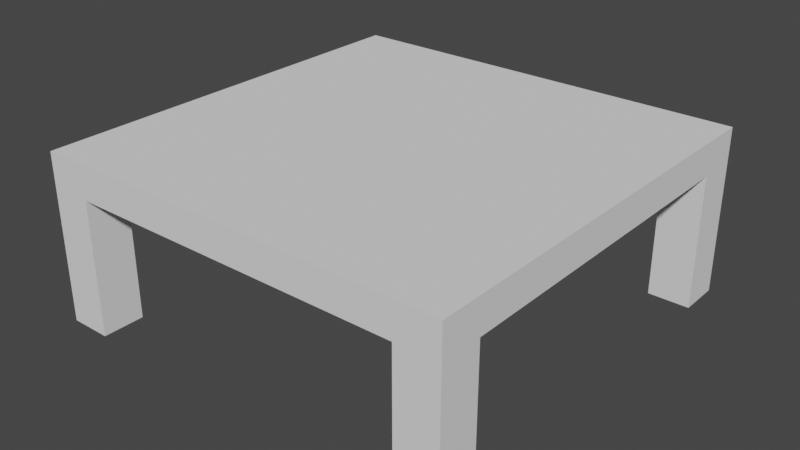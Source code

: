 # Source: SquareTable_Temp.blend  (saved by Blender 2.80.75; exported with 4.5.12 LTS)
import bpy
from mathutils import Matrix  # noqa: F401  (used for matrix-valued properties, if any)

bpy.ops.wm.read_factory_settings(use_empty=True)
scene = bpy.context.scene
scene.name = 'Scene'

# ---- collections
col_collection = bpy.data.collections.new('Collection'); scene.collection.children.link(col_collection)

# ---- world
world_world = bpy.data.worlds.new('World'); scene.world = world_world
world_world.use_nodes = True; world_world.node_tree.nodes.clear()
_N = world_world.node_tree.nodes; _L = world_world.node_tree.links
n0 = _N.new('ShaderNodeOutputWorld'); n0.name = 'World Output'; n0.location = (300, 300)
n1 = _N.new('ShaderNodeBackground'); n1.name = 'Background'; n1.location = (10, 300)
n1.inputs[0].default_value = (0.05088, 0.05088, 0.05088, 1.0)
_L.new(n1.outputs[0], n0.inputs[0])
n0.is_active_output = True
world_world.color = (0.05088, 0.05088, 0.05088)
world_world.use_sun_shadow = False
world_world.sun_shadow_jitter_overblur = 0.0

# ---- meshes
me_cube = bpy.data.meshes.new('Cube')
me_cube.from_pydata([(-1.0, 2.98e-08, 1.0), (-1.0, 0.8, 1.0), (-1.0, -2.98e-08, -1.0), (-1.0, 0.8, -1.0), (1.0, 2.98e-08, 1.0), (1.0, 0.8, 1.0), (1.0, -2.98e-08, -1.0), (1.0, 0.8, -1.0), (-1.0, 2.98e-08, 0.8), (-1.0, 0.8, 0.8), (1.0, 2.98e-08, 0.8), (1.0, 0.8, 0.8), (-1.0, 0.8, -0.8), (1.0, -2.98e-08, -0.8), (-1.0, -2.98e-08, -0.8), (1.0, 0.8, -0.8), (0.8, -2.98e-08, -1.0), (0.8, 0.8, -1.0), (0.8, 2.98e-08, 1.0), (0.8, 0.8, 1.0), (0.8, 0.8, 0.8), (0.8, 2.98e-08, 0.8), (0.8, -2.98e-08, -0.8), (0.8, 0.8, -0.8), (-0.8, -2.98e-08, -1.0), (-0.8, 0.8, 1.0), (-0.8, 2.98e-08, 0.8), (-0.8, -2.98e-08, -0.8), (-0.8, 0.8, -1.0), (-0.8, 2.98e-08, 1.0), (-0.8, 0.8, 0.8), (-0.8, 0.8, -0.8), (-1.0, 0.64, 1.0), (-1.0, 0.64, -1.0), (1.0, 0.64, -1.0), (1.0, 0.64, 1.0), (1.0, 0.64, 0.8), (-1.0, 0.64, 0.8), (1.0, 0.64, -0.8), (-1.0, 0.64, -0.8), (0.8, 0.64, 1.0), (0.8, 0.64, -1.0), (-0.8, 0.64, -1.0), (-0.8, 0.64, 1.0), (0.8, 0.64, 0.8), (0.8, 0.64, -0.8), (-0.8, 0.64, -0.8), (-0.8, 0.64, 0.8)], [(45, 23), (46, 31), (47, 30), (20, 44)], [(39, 12, 3, 33), (41, 17, 7, 34), (36, 11, 5, 35), (43, 25, 1, 32), (21, 10, 4, 18), (30, 9, 1, 25), (31, 12, 9, 30), (38, 15, 11, 36), (32, 1, 9, 37), (34, 7, 15, 38), (16, 6, 13, 22), (28, 3, 12, 31), (37, 9, 12, 39), (7, 17, 23, 15), (15, 23, 20, 11), (11, 20, 19, 5), (35, 5, 19, 40), (42, 28, 17, 41), (33, 3, 28, 42), (8, 26, 29, 0), (2, 24, 27, 14), (17, 28, 31, 23), (23, 31, 30, 20), (20, 30, 25, 19), (40, 19, 25, 43), (2, 33, 42, 24), (4, 35, 40, 18), (6, 34, 38, 13), (0, 32, 37, 8), (29, 43, 32, 0), (10, 36, 35, 4), (16, 41, 34, 6), (14, 39, 33, 2), (21, 18, 40, 44), (10, 21, 44, 36), (44, 47, 46, 45), (38, 36, 44, 45), (44, 40, 43, 47), (37, 39, 46, 47), (42, 41, 45, 46), (26, 47, 43, 29), (26, 8, 37, 47), (38, 45, 22, 13), (22, 45, 41, 16), (27, 46, 39, 14), (27, 24, 42, 46)])
_uv = me_cube.uv_layers.new(name='UVMap')
_uv.uv.foreach_set('vector', [0.5831, 0.2104, 0.625, 0.2104, 0.625, 0.25, 0.5831, 0.25, 0.5831, 0.4146, 0.625, 0.4146, 0.625, 0.5, 0.5831, 0.5, 0.5831, 0.6951, 0.625, 0.6951, 0.625, 0.75, 0.5831, 0.75, 0.5831, 0.9177, 0.625, 0.9177, 0.625, 1.0, 0.5831, 1.0, 0.2896, 0.6951, 0.375, 0.6951, 0.375, 0.75, 0.2896, 0.75, 0.7927, 0.6951, 0.875, 0.6951, 0.875, 0.75, 0.7927, 0.75, 0.7927, 0.5396, 0.875, 0.5396, 0.875, 0.6951, 0.7927, 0.6951, 0.5831, 0.5396, 0.625, 0.5396, 0.625, 0.6951, 0.5831, 0.6951, 0.5831, 0.0, 0.625, 0.0, 0.625, 0.05495, 0.5831, 0.05495, 0.5831, 0.5, 0.625, 0.5, 0.625, 0.5396, 0.5831, 0.5396, 0.2896, 0.5, 0.375, 0.5, 0.375, 0.5396, 0.2896, 0.5396, 0.7927, 0.5, 0.875, 0.5, 0.875, 0.5396, 0.7927, 0.5396, 0.5831, 0.05495, 0.625, 0.05495, 0.625, 0.2104, 0.5831, 0.2104, 0.625, 0.5, 0.7104, 0.5, 0.7104, 0.5396, 0.625, 0.5396, 0.625, 0.5396, 0.7104, 0.5396, 0.7104, 0.6951, 0.625, 0.6951, 0.625, 0.6951, 0.7104, 0.6951, 0.7104, 0.75, 0.625, 0.75, 0.5831, 0.75, 0.625, 0.75, 0.625, 0.8354, 0.5831, 0.8354, 0.5831, 0.3323, 0.625, 0.3323, 0.625, 0.4146, 0.5831, 0.4146, 0.5831, 0.25, 0.625, 0.25, 0.625, 0.3323, 0.5831, 0.3323, 0.125, 0.6951, 0.2073, 0.6951, 0.2073, 0.75, 0.125, 0.75, 0.125, 0.5, 0.2073, 0.5, 0.2073, 0.5396, 0.125, 0.5396, 0.7104, 0.5, 0.7927, 0.5, 0.7927, 0.5396, 0.7104, 0.5396, 0.7104, 0.5396, 0.7927, 0.5396, 0.7927, 0.6951, 0.7104, 0.6951, 0.7104, 0.6951, 0.7927, 0.6951, 0.7927, 0.75, 0.7104, 0.75, 0.5831, 0.8354, 0.625, 0.8354, 0.625, 0.9177, 0.5831, 0.9177, 0.375, 0.25, 0.5831, 0.25, 0.5831, 0.3323, 0.375, 0.3323, 0.375, 0.75, 0.5831, 0.75, 0.5831, 0.8354, 0.375, 0.8354, 0.375, 0.5, 0.5831, 0.5, 0.5831, 0.5396, 0.375, 0.5396, 0.375, 0.0, 0.5831, 0.0, 0.5831, 0.05495, 0.375, 0.05495, 0.375, 0.9177, 0.5831, 0.9177, 0.5831, 1.0, 0.375, 1.0, 0.375, 0.6951, 0.5831, 0.6951, 0.5831, 0.75, 0.375, 0.75, 0.375, 0.4146, 0.5831, 0.4146, 0.5831, 0.5, 0.375, 0.5, 0.375, 0.2104, 0.5831, 0.2104, 0.5831, 0.25, 0.375, 0.25, 0.2896, 0.6951, 0.375, 0.8354, 0.5831, 0.8354, 0.0, 0.0, 0.375, 0.6951, 0.2896, 0.6951, 0.0, 0.0, 0.5831, 0.6951, 0.0, 0.0, 0.0, 0.0, 0.0, 0.0, 0.0, 0.0, 0.5831, 0.5396, 0.5831, 0.6951, 0.0, 0.0, 0.0, 0.0, 0.0, 0.0, 0.5831, 0.8354, 0.5831, 0.9177, 0.0, 0.0, 0.5831, 0.05495, 0.5831, 0.2104, 0.0, 0.0, 0.0, 0.0, 0.5831, 0.3323, 0.5831, 0.4146, 0.0, 0.0, 0.0, 0.0, 0.2073, 0.6951, 0.0, 0.0, 0.5831, 0.9177, 0.375, 0.9177, 0.2073, 0.6951, 0.375, 0.05495, 0.5831, 0.05495, 0.0, 0.0, 0.5831, 0.5396, 0.0, 0.0, 0.2896, 0.5396, 0.375, 0.5396, 0.2896, 0.5396, 0.0, 0.0, 0.5831, 0.4146, 0.375, 0.4146, 0.2073, 0.5396, 0.0, 0.0, 0.5831, 0.2104, 0.375, 0.2104, 0.2073, 0.5396, 0.2073, 0.5, 0.5831, 0.3323, 0.0, 0.0])
me_cube.use_remesh_preserve_volume = False
me_cube.use_remesh_preserve_attributes = False
me_cube.use_mirror_vertex_groups = False
me_cube.update()

# ---- objects
ob_cube = bpy.data.objects.new('Cube', me_cube)

# ---- transforms, parenting, visibility, modifiers, constraints
ob_cube.location = (0.0, 0.0, 0.0)
ob_cube.rotation_euler = (1.571, 0.0, 0.0)
ob_cube.lineart.crease_threshold = 0.0

# ---- collection membership
col_collection.objects.link(ob_cube)

# ---- scene / render settings (as saved in the file)
scene.frame_start = 1; scene.frame_end = 250; scene.frame_set(1)
scene.render.engine = 'BLENDER_EEVEE_NEXT'
scene.cycles.use_denoising = False
scene.cycles.samples = 128
scene.cycles.sampling_pattern = 'TABULATED_SOBOL'
scene.cycles.use_adaptive_sampling = False
scene.cycles.use_light_tree = False
scene.view_settings.view_transform = 'Filmic'
bpy.context.view_layer.update()

# ---- added for rendering (the .blend has no active camera and no usable light): camera, sun
cam_auto = bpy.data.cameras.new('AutoCamera')
cam_auto.lens = 50.0
cam_auto.sensor_width = 36.0
cam_auto.clip_end = 1000.0
ob_auto_camera = bpy.data.objects.new('AutoCamera', cam_auto)
scene.collection.objects.link(ob_auto_camera)
ob_auto_camera.location = (2.71959, -3.26351, 2.57568)
ob_auto_camera.rotation_euler = (1.09748, -7.21219e-08, 0.694738)
scene.camera = ob_auto_camera
light_auto_sun = bpy.data.lights.new('AutoSun', 'SUN')
light_auto_sun.energy = 3.0
light_auto_sun.angle = 0.0523599
ob_auto_sun = bpy.data.objects.new('AutoSun', light_auto_sun)
scene.collection.objects.link(ob_auto_sun)
ob_auto_sun.rotation_euler = (0.872665, 0.174533, 0.523599)
bpy.context.view_layer.update()
